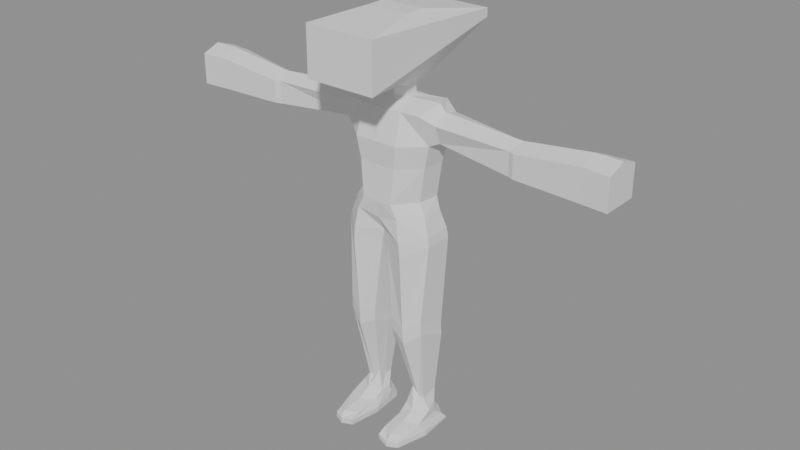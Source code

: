 # Source: hammerhead.blend  (saved by Blender 5.0.119; exported with 4.5.12 LTS)
import bpy
from mathutils import Matrix  # noqa: F401  (used for matrix-valued properties, if any)

bpy.ops.wm.read_factory_settings(use_empty=True)
scene = bpy.context.scene
scene.name = 'Cone Scene'

# ---- meshes
me_cube_005 = bpy.data.meshes.new('Cube.005')
me_cube_005.from_pydata([(-0.409, 0.4937, 3.482), (-0.4216, -0.5161, 3.515), (-0.4837, -0.7906, 0.2671), (-0.4428, -0.5124, 3.288), (-0.7198, 0.2821, 5.079), (-1.758e-07, 0.5394, 5.073), (-0.7198, -0.2007, 5.023), (1.654e-07, -0.5076, 5.023), (-0.6334, 0.3235, 5.576), (-1.479e-07, 0.4539, 5.459), (-0.6334, -0.3299, 5.486), (1.301e-07, -0.3993, 5.5), (-3.688, -0.3993, 5.0), (-3.688, -0.3993, 5.5), (-3.688, 0.2036, 5.5), (-3.688, 0.2036, 5.0), (-0.2432, 0.05287, 0.4112), (-0.6176, 0.1538, 0.4526), (-0.687, -0.05537, 0.4194), (-0.2108, -0.2754, 0.08325), (-0.2645, 0.2665, 0.07291), (-0.7326, 0.3368, 0.08476), (-0.7799, -0.2618, 0.07964), (-8.28e-08, 0.2541, 5.587), (6.546e-08, -0.2009, 5.627), (-8.28e-08, 0.2541, 5.756), (6.546e-08, -0.2009, 5.782), (-0.298, 0.4693, 5.926), (-1.529e-07, 0.4693, 5.925), (-0.298, -0.3993, 5.926), (1.301e-07, -0.3993, 5.926), (-0.5806, 1.293, 6.52), (-4.213e-07, 1.293, 6.52), (-0.5806, -1.223, 6.007), (3.985e-07, -1.223, 6.007), (-0.5806, 1.293, 6.657), (-4.213e-07, 1.293, 6.657), (-0.5806, -1.223, 6.794), (3.985e-07, -1.223, 6.794), (-0.3545, 0.09974, 6.867), (-3.25e-08, 0.09974, 6.867), (-0.3545, -0.2432, 6.867), (7.924e-08, -0.2432, 6.867), (-3.271, -0.3677, 5.0), (-3.271, 0.172, 5.0), (-3.271, -0.3677, 5.5), (-3.271, 0.172, 5.5), (-0.6298, -0.6743, 0.2474), (-0.2738, -0.654, 0.2574), (-0.6467, -0.7994, 0.08798), (-0.2861, -0.8187, 0.09985), (-0.5381, -0.1581, 4.083), (-0.6299, -0.1741, 4.648), (-0.5706, 0.1965, 4.084), (-0.6501, 0.2056, 4.648), (1.614e-07, -0.4953, 4.081), (1.531e-07, -0.4698, 4.644), (-1.17e-07, 0.3592, 4.644), (-1.505e-07, 0.462, 4.063), (-0.3599, 0.4176, 5.5), (-0.3593, 0.5482, 5.073), (-0.2423, 0.3732, 4.091), (-0.3454, 0.3447, 4.646), (-0.2282, 0.123, 5.618), (-0.09705, 0.2541, 5.593), (-0.09705, -0.2009, 5.627), (-0.2282, -0.06979, 5.627), (-0.09705, 0.2541, 5.76), (-0.2282, 0.123, 5.777), (-0.2282, -0.06979, 5.782), (-0.09705, -0.2009, 5.782), (-2.198, 0.1131, 5.36), (-2.114, 0.0911, 5.361), (-2.114, -0.2708, 5.361), (-2.198, -0.3085, 5.36), (-2.114, 0.09049, 5.002), (-2.198, 0.1131, 5.0), (-2.198, -0.3085, 5.0), (-2.114, -0.2708, 5.0), (-0.2519, -0.4953, 4.082), (-0.3089, -0.4698, 4.646), (-0.3279, -0.3634, 5.493), (-0.3599, -0.5076, 5.011), (-0.8785, -0.2687, 5.387), (-0.8785, 0.2079, 5.462), (-0.8583, 0.1886, 5.13), (-0.8583, -0.1305, 5.085), (-2.114, -0.06947, 5.471), (-0.7788, -0.02991, 5.637), (-3.688, -0.1037, 5.61), (-0.8785, -0.03835, 5.533), (-2.198, -0.07149, 5.47), (-3.271, -0.09376, 5.61), (-0.7393, -0.2201, 3.589), (-0.7585, -0.2232, 3.443), (-0.7585, 0.2419, 3.443), (-0.7365, 0.2287, 3.591), (1.071e-07, -0.3287, 3.552), (-0.05227, -0.3226, 3.287), (-0.05225, 0.3789, 3.134), (-1.823e-07, 0.5594, 3.45), (-0.4697, -0.2154, 0.4248), (-0.4637, 0.4783, 3.298), (-0.4985, 0.2462, 0.4566), (-0.6975, -0.2987, 1.944), (-0.6905, -0.3075, 2.163), (-0.6928, -0.3022, 2.054), (-0.1791, -0.3558, 1.905), (-0.169, -0.3656, 2.124), (-0.1765, -0.3614, 2.014), (-0.6905, 0.1983, 1.972), (-0.6975, 0.2051, 1.753), (-0.6928, 0.1947, 1.863), (-0.1791, 0.2605, 1.751), (-0.169, 0.2601, 1.97), (-0.1765, 0.2538, 1.861), (-0.4292, -0.4265, 1.971), (-0.437, -0.4164, 1.752), (-0.4336, -0.4206, 1.862), (-0.4566, 0.2259, 2.109), (-0.4638, 0.2299, 1.89), (-0.461, 0.2212, 1.999), (-0.476, 0.4345, 0.07656), (-0.4773, -0.8718, 0.07839), (-0.4755, -0.2608, 0.07628), (-0.4737, 0.2187, 0.6907), (-0.5912, 0.1918, 0.6882), (-0.3491, 0.2185, 0.5877), (-0.3493, -0.06157, 0.7395), (-0.4668, -0.06012, 0.5874), (-0.5675, -0.05866, 0.5887), (-0.2601, -0.1137, 0.4127), (-0.4867, 0.4225, 0.1752), (-0.2032, -0.295, 0.1786), (-0.6912, 0.2573, 0.176), (-0.2637, 0.2712, 0.1737), (-0.4814, -0.8681, 0.173), (-0.774, -0.2618, 0.1737), (-0.2787, -0.8241, 0.1955), (-0.6446, -0.7928, 0.179), (-0.2284, 0.08721, 0.318), (-0.5065, 0.3027, 0.304), (-0.6613, 0.1185, 0.2967), (-0.4657, -0.4486, 0.3201), (-0.2647, -0.2873, 0.2973), (-0.7026, -0.3446, 0.2934), (-0.6454, -0.1793, 3.886), (0.0, -0.4552, 3.798), (-0.3687, -0.4831, 3.861), (-0.6505, 0.1703, 3.891), (-1.629e-07, 0.5, 3.873), (-0.2951, 0.3921, 3.901), (-0.3639, 0.3468, 0.07449), (-0.3722, 0.2134, 0.4233), (-0.3561, 0.3436, 0.1743), (-0.3614, 0.2695, 0.3135), (-0.2377, -0.004446, 0.07808), (-2.618e-08, 0.08034, 3.345), (-0.05226, 0.02816, 3.134), (-0.1791, -0.04765, 1.751), (-0.1765, -0.05378, 1.861), (-0.169, -0.05278, 1.97), (-0.3492, 0.07845, 0.587), (-0.2335, -0.0119, 0.1762), (-0.2517, -0.03039, 0.412), (-0.2465, -0.1001, 0.3077), (-0.4875, -0.2362, 5.537), (0.409, 0.4937, 3.482), (0.4216, -0.5161, 3.515), (0.4837, -0.7906, 0.2671), (0.4428, -0.5124, 3.288), (0.7198, 0.2821, 5.079), (0.7198, -0.2007, 5.023), (0.6334, 0.3235, 5.576), (0.6334, -0.3299, 5.486), (3.688, -0.3993, 5.0), (3.688, -0.3993, 5.5), (3.688, 0.2036, 5.5), (3.688, 0.2036, 5.0), (0.2432, 0.05287, 0.4112), (0.6176, 0.1538, 0.4526), (0.687, -0.05537, 0.4194), (0.2108, -0.2754, 0.08325), (0.2645, 0.2665, 0.07291), (0.7326, 0.3368, 0.08476), (0.7799, -0.2618, 0.07964), (0.298, 0.4693, 5.926), (0.298, -0.3993, 5.926), (0.5806, 1.293, 6.52), (0.5806, -1.223, 6.007), (0.5806, 1.293, 6.657), (0.5806, -1.223, 6.794), (0.3545, 0.09974, 6.867), (0.3545, -0.2432, 6.867), (3.271, -0.3677, 5.0), (3.271, 0.172, 5.0), (3.271, -0.3677, 5.5), (3.271, 0.172, 5.5), (0.6298, -0.6743, 0.2474), (0.2738, -0.654, 0.2574), (0.6467, -0.7994, 0.08798), (0.2861, -0.8187, 0.09985), (0.5381, -0.1581, 4.083), (0.6299, -0.1741, 4.648), (0.5706, 0.1965, 4.084), (0.6501, 0.2056, 4.648), (0.3599, 0.4176, 5.5), (0.3593, 0.5482, 5.073), (0.2423, 0.3732, 4.091), (0.3454, 0.3447, 4.646), (0.2282, 0.123, 5.618), (0.09705, 0.2541, 5.593), (0.09705, -0.2009, 5.627), (0.2282, -0.06978, 5.627), (0.09705, 0.2541, 5.76), (0.2282, 0.123, 5.777), (0.2282, -0.06978, 5.782), (0.09705, -0.2009, 5.782), (2.198, 0.1131, 5.36), (2.114, 0.0911, 5.361), (2.114, -0.2708, 5.361), (2.198, -0.3085, 5.36), (2.114, 0.0905, 5.002), (2.198, 0.1131, 5.0), (2.198, -0.3085, 5.0), (2.114, -0.2708, 5.0), (0.2519, -0.4953, 4.082), (0.3089, -0.4698, 4.646), (0.3279, -0.3634, 5.493), (0.3599, -0.5076, 5.011), (0.8785, -0.2687, 5.387), (0.8785, 0.2079, 5.462), (0.8583, 0.1886, 5.13), (0.8583, -0.1305, 5.085), (2.114, -0.06947, 5.471), (0.7788, -0.02991, 5.637), (3.688, -0.1037, 5.61), (0.8785, -0.03835, 5.533), (2.198, -0.07149, 5.47), (3.271, -0.09376, 5.61), (0.7393, -0.2201, 3.589), (0.7585, -0.2232, 3.443), (0.7585, 0.2419, 3.443), (0.7365, 0.2287, 3.591), (0.05227, -0.3226, 3.287), (0.05225, 0.3789, 3.134), (0.4697, -0.2154, 0.4248), (0.4637, 0.4783, 3.298), (0.4985, 0.2462, 0.4566), (0.6975, -0.2987, 1.944), (0.6905, -0.3075, 2.163), (0.6928, -0.3022, 2.054), (0.1791, -0.3558, 1.905), (0.169, -0.3656, 2.124), (0.1765, -0.3614, 2.014), (0.6905, 0.1983, 1.972), (0.6975, 0.2051, 1.753), (0.6928, 0.1947, 1.863), (0.1791, 0.2605, 1.751), (0.169, 0.2601, 1.97), (0.1765, 0.2538, 1.861), (0.4292, -0.4265, 1.971), (0.437, -0.4164, 1.752), (0.4336, -0.4206, 1.862), (0.4566, 0.2259, 2.109), (0.4638, 0.2299, 1.89), (0.461, 0.2212, 1.999), (0.476, 0.4345, 0.07656), (0.4773, -0.8718, 0.07839), (0.4755, -0.2608, 0.07628), (0.4737, 0.2187, 0.6907), (0.5912, 0.1918, 0.6882), (0.3491, 0.2185, 0.5877), (0.3493, -0.06157, 0.7395), (0.4668, -0.06012, 0.5874), (0.5675, -0.05866, 0.5887), (0.2601, -0.1137, 0.4127), (0.4867, 0.4225, 0.1752), (0.2032, -0.295, 0.1786), (0.6912, 0.2573, 0.176), (0.2637, 0.2712, 0.1737), (0.4814, -0.8681, 0.173), (0.774, -0.2618, 0.1737), (0.2787, -0.8241, 0.1955), (0.6446, -0.7928, 0.179), (0.2284, 0.08721, 0.318), (0.5065, 0.3027, 0.304), (0.6613, 0.1185, 0.2967), (0.4657, -0.4486, 0.3201), (0.2647, -0.2873, 0.2973), (0.7026, -0.3446, 0.2934), (0.6454, -0.1793, 3.886), (0.3687, -0.4831, 3.861), (0.6505, 0.1703, 3.891), (0.2951, 0.3921, 3.901), (0.3639, 0.3468, 0.07449), (0.3722, 0.2134, 0.4233), (0.3561, 0.3436, 0.1743), (0.3614, 0.2695, 0.3135), (0.2377, -0.004446, 0.07808), (0.05226, 0.02816, 3.134), (0.1791, -0.04765, 1.751), (0.1765, -0.05378, 1.861), (0.169, -0.05278, 1.97), (0.3492, 0.07845, 0.587), (0.2335, -0.0119, 0.1762), (0.2517, -0.03039, 0.412), (0.2465, -0.1001, 0.3077), (0.4875, -0.2362, 5.537)], [], [(6, 82, 81, 10), (5, 60, 59, 9), (46, 44, 15, 14), (15, 12, 13, 89, 14), (138, 136, 123, 50), (148, 147, 55, 79), (1, 3, 98, 97), (45, 92, 89, 13), (145, 142, 134, 137), (19, 124, 122, 152, 20, 156), (165, 144, 133, 163), (145, 137, 139, 47), (142, 141, 132, 134), (44, 43, 12, 15), (43, 45, 13, 12), (33, 34, 38, 37), (27, 29, 33, 31), (29, 30, 34, 33), (28, 27, 31, 32), (36, 35, 39, 40), (32, 31, 35, 36), (31, 33, 37, 35), (41, 42, 40, 39), (35, 37, 41, 39), (37, 38, 42, 41), (48, 2, 136, 138), (22, 124, 123, 49), (139, 137, 22, 49), (19, 133, 138, 50), (54, 62, 61, 53), (52, 54, 53, 51), (56, 80, 79, 55), (0, 102, 95, 96), (52, 80, 82, 6), (54, 52, 6, 4), (57, 62, 60, 5), (59, 60, 4, 8), (61, 62, 57, 58), (60, 62, 54, 4), (67, 68, 27), (69, 70, 29), (69, 66, 65, 70), (63, 68, 67, 64), (63, 66, 69, 68), (23, 64, 67, 25), (65, 24, 26, 70), (25, 67, 27, 28), (27, 68, 69, 29), (29, 70, 26, 30), (76, 71, 72, 75), (74, 77, 78, 73), (73, 87, 91, 74), (77, 76, 75, 78), (83, 90, 87, 73), (74, 91, 92, 45), (84, 85, 75, 72), (71, 76, 44, 46), (77, 74, 45, 43), (86, 83, 73, 78), (85, 86, 78, 75), (76, 77, 43, 44), (65, 81, 11, 24), (82, 80, 56, 7), (79, 80, 52, 51), (81, 82, 7, 11), (4, 6, 86, 85), (6, 10, 83, 86), (8, 4, 85, 84), (10, 88, 90, 83), (59, 8, 63, 64), (87, 90, 84, 72), (92, 91, 71, 46), (90, 88, 8, 84), (89, 92, 46, 14), (91, 87, 72, 71), (8, 88, 66, 63), (9, 59, 64, 23), (157, 158, 99, 100), (99, 102, 0, 100), (94, 3, 1, 93), (95, 94, 93, 96), (146, 51, 53, 149), (93, 146, 149, 96), (148, 146, 93, 1), (151, 149, 53, 61), (117, 107, 109, 118), (118, 109, 108, 116), (111, 104, 106, 112), (112, 106, 105, 110), (120, 111, 112, 121), (121, 112, 110, 119), (159, 113, 115, 160), (160, 115, 114, 161), (113, 120, 121, 115), (115, 121, 119, 114), (104, 117, 118, 106), (106, 118, 116, 105), (94, 95, 110, 105), (163, 133, 19, 156), (129, 117, 104, 130), (116, 3, 94, 105), (98, 3, 116, 108), (103, 125, 127, 153), (161, 158, 98, 108), (111, 120, 125, 126), (159, 107, 128, 162), (95, 102, 119, 110), (125, 120, 113, 127), (119, 102, 99, 114), (122, 124, 22, 21), (122, 132, 154, 152), (123, 124, 19, 50), (123, 136, 139, 49), (107, 117, 129, 128), (126, 125, 103, 17), (162, 128, 131, 164), (2, 143, 145, 47), (104, 111, 126, 130), (130, 126, 17, 18), (143, 2, 48, 144), (101, 129, 130, 18), (128, 129, 101, 131), (140, 155, 153, 16), (134, 132, 122, 21), (137, 134, 21, 22), (135, 154, 155, 140), (139, 136, 2, 47), (138, 133, 144, 48), (17, 103, 141, 142), (101, 143, 144, 131), (164, 131, 144, 165), (18, 17, 142, 145), (143, 101, 18, 145), (151, 150, 100, 0), (97, 147, 148, 1), (167, 294, 293, 243), (79, 51, 146, 148), (61, 58, 150, 151), (155, 154, 132, 141), (152, 154, 135, 20), (153, 155, 141, 103), (153, 127, 16), (16, 164, 165, 140), (127, 162, 164, 16), (113, 159, 162, 127), (114, 99, 158, 161), (135, 163, 156, 20), (109, 160, 161, 108), (107, 159, 160, 109), (97, 98, 158, 157), (140, 165, 163, 135), (88, 166, 81, 65, 66), (166, 88, 10, 81), (172, 174, 228, 229), (5, 9, 206, 207), (197, 177, 178, 195), (178, 177, 236, 176, 175), (283, 201, 268, 281), (292, 226, 55, 147), (168, 97, 244, 170), (196, 176, 236, 239), (290, 282, 279, 287), (182, 299, 183, 295, 267, 269), (307, 305, 278, 289), (290, 198, 284, 282), (287, 279, 277, 286), (195, 178, 175, 194), (194, 175, 176, 196), (189, 191, 38, 34), (186, 188, 189, 187), (187, 189, 34, 30), (28, 32, 188, 186), (36, 40, 192, 190), (32, 36, 190, 188), (188, 190, 191, 189), (193, 192, 40, 42), (190, 192, 193, 191), (191, 193, 42, 38), (199, 283, 281, 169), (185, 200, 268, 269), (284, 200, 185, 282), (182, 201, 283, 278), (205, 204, 208, 209), (203, 202, 204, 205), (56, 55, 226, 227), (167, 243, 242, 247), (203, 172, 229, 227), (205, 171, 172, 203), (57, 5, 207, 209), (206, 173, 171, 207), (208, 58, 57, 209), (207, 171, 205, 209), (214, 186, 215), (216, 187, 217), (216, 217, 212, 213), (210, 211, 214, 215), (210, 215, 216, 213), (23, 25, 214, 211), (212, 217, 26, 24), (25, 28, 186, 214), (186, 187, 216, 215), (187, 30, 26, 217), (223, 222, 219, 218), (221, 220, 225, 224), (220, 221, 238, 234), (224, 225, 222, 223), (230, 220, 234, 237), (221, 196, 239, 238), (231, 219, 222, 232), (218, 197, 195, 223), (224, 194, 196, 221), (233, 225, 220, 230), (232, 222, 225, 233), (223, 195, 194, 224), (212, 24, 11, 228), (229, 7, 56, 227), (226, 202, 203, 227), (228, 11, 7, 229), (171, 232, 233, 172), (172, 233, 230, 174), (173, 231, 232, 171), (174, 230, 237, 235), (206, 211, 210, 173), (234, 219, 231, 237), (239, 197, 218, 238), (237, 231, 173, 235), (236, 177, 197, 239), (238, 218, 219, 234), (173, 210, 213, 235), (9, 23, 211, 206), (157, 100, 245, 300), (245, 100, 167, 247), (241, 240, 168, 170), (242, 243, 240, 241), (291, 293, 204, 202), (243, 293, 291, 240), (292, 168, 240, 291), (294, 208, 204, 293), (262, 263, 254, 252), (263, 261, 253, 254), (256, 257, 251, 249), (257, 255, 250, 251), (265, 266, 257, 256), (266, 264, 255, 257), (301, 302, 260, 258), (302, 303, 259, 260), (258, 260, 266, 265), (260, 259, 264, 266), (249, 251, 263, 262), (251, 250, 261, 263), (241, 250, 255, 242), (305, 299, 182, 278), (274, 275, 249, 262), (261, 250, 241, 170), (244, 253, 261, 170), (248, 296, 272, 270), (303, 253, 244, 300), (256, 271, 270, 265), (301, 304, 273, 252), (242, 255, 264, 247), (270, 272, 258, 265), (264, 259, 245, 247), (267, 184, 185, 269), (267, 295, 297, 277), (268, 201, 182, 269), (268, 200, 284, 281), (252, 273, 274, 262), (271, 180, 248, 270), (304, 306, 276, 273), (169, 198, 290, 288), (249, 275, 271, 256), (275, 181, 180, 271), (288, 289, 199, 169), (246, 181, 275, 274), (273, 276, 246, 274), (285, 179, 296, 298), (279, 184, 267, 277), (282, 185, 184, 279), (280, 285, 298, 297), (284, 198, 169, 281), (283, 199, 289, 278), (180, 287, 286, 248), (246, 276, 289, 288), (306, 307, 289, 276), (181, 290, 287, 180), (288, 290, 181, 246), (294, 167, 100, 150), (168, 292, 147, 97), (226, 292, 291, 202), (208, 294, 150, 58), (298, 286, 277, 297), (295, 183, 280, 297), (296, 248, 286, 298), (296, 179, 272), (179, 285, 307, 306), (272, 179, 306, 304), (258, 272, 304, 301), (259, 303, 300, 245), (280, 183, 299, 305), (254, 253, 303, 302), (252, 254, 302, 301), (97, 157, 300, 244), (285, 280, 305, 307), (235, 213, 212, 228, 308), (308, 228, 174, 235), (96, 149, 151, 0)])
_k = {(33, 34): 0.54983, (37, 38): 1.0, (33, 37): 1.0, (34, 189): 0.54983, (38, 191): 1.0, (189, 191): 1.0}
me_cube_005.attributes.new('crease_edge', 'FLOAT', 'EDGE').data.foreach_set('value', [_k.get((min(e.vertices), max(e.vertices)), 0.0) for e in me_cube_005.edges])
_uv = me_cube_005.uv_layers.new(name='UVMap')
_uv.uv.foreach_set('vector', [0.6248, 0.5212, 0.625, 0.375, 0.625, 0.3794, 0.625, 0.5, 0.625, 1.0, 0.625, 0.875, 0.625, 0.875, 0.625, 1.0, 0.625, 0.75, 0.625, 0.75, 0.625, 0.75, 0.625, 0.75, 0.875, 0.75, 0.875, 0.5, 0.875, 0.5, 0.875, 0.6226, 0.875, 0.75, 0.375, 0.0, 0.5021, 0.0, 0.5, 0.0, 0.375, 0.0, 0.5274, 0.3774, 0.5402, 0.25, 0.5958, 0.25, 0.5816, 0.375, 0.5138, 0.0004789, 0.5001, 0.0, 0.375, 0.0, 0.3907, -0.009727, 0.125, 0.5, 0.125, 0.6269, 0.125, 0.6226, 0.125, 0.5, 0.625, 0.0, 0.625, 0.25, 0.625, 0.25, 0.625, 0.0, 0.375, 0.0, 0.5, 0.0, 0.5, 0.25, 0.4339, 0.25, 0.375, 0.25, 0.375, 0.125, 0.375, 0.125, 0.375, 0.0, 0.375, 0.0, 0.375, 0.125, 0.625, 0.0, 0.625, 0.0, 0.625, 0.0, 0.625, 0.0, 0.625, 0.25, 0.5033, 0.25, 0.5013, 0.25, 0.625, 0.25, 0.875, 0.75, 0.875, 0.5, 0.875, 0.5, 0.875, 0.75, 0.625, 0.5, 0.625, 0.5, 0.625, 0.5, 0.625, 0.5, 0.625, 0.5, 0.625, 0.25, 0.625, 0.25, 0.625, 0.5, 0.125, 0.75, 0.125, 0.5, 0.125, 0.5, 0.125, 0.75, 0.625, 0.5, 0.625, 0.25, 0.625, 0.25, 0.625, 0.5, 0.625, 1.0, 0.625, 0.75, 0.625, 0.75, 0.625, 1.0, 0.625, 1.0, 0.625, 0.75, 0.625, 0.75, 0.625, 1.0, 0.625, 1.0, 0.625, 0.75, 0.625, 0.75, 0.625, 1.0, 0.125, 0.75, 0.125, 0.5, 0.125, 0.5, 0.125, 0.75, 0.125, 0.5, 0.375, 0.5, 0.375, 0.75, 0.125, 0.75, 0.125, 0.75, 0.125, 0.5, 0.125, 0.5, 0.125, 0.75, 0.625, 0.5, 0.625, 0.25, 0.625, 0.25, 0.625, 0.5, 0.375, 0.0, 0.503, 0.0, 0.5021, 0.0, 0.375, 0.0, 0.625, 0.0, 0.5, 0.0, 0.5, 0.0, 0.625, 0.0, 0.625, 0.0, 0.625, 0.0, 0.625, 0.0, 0.625, 0.0, 0.375, 0.0, 0.375, 0.0, 0.375, 0.0, 0.375, 0.0, 0.625, 0.75, 0.625, 0.8672, 0.5798, 0.8608, 0.5674, 0.75, 0.875, 0.5931, 0.875, 0.75, 0.8174, 0.75, 0.8174, 0.5216, 0.625, 0.25, 0.625, 0.375, 0.5816, 0.375, 0.5958, 0.25, 0.5197, 0.2463, 0.5084, 0.25, 0.625, 0.25, 0.625, 0.2441, 0.6224, 0.5371, 0.625, 0.375, 0.625, 0.375, 0.6248, 0.5212, 0.875, 0.75, 0.875, 0.5931, 0.875, 0.5729, 0.875, 0.75, 0.625, 1.0, 0.625, 0.8672, 0.625, 0.875, 0.625, 1.0, 0.625, 0.875, 0.625, 0.875, 0.625, 0.75, 0.625, 0.75, 0.5798, 0.8608, 0.625, 0.8672, 0.625, 1.0, 0.5958, 1.0, 0.625, 0.875, 0.625, 0.8672, 0.625, 0.75, 0.625, 0.75, 0.125, 0.75, 0.125, 0.678, 0.125, 0.75, 0.125, 0.572, 0.125, 0.5, 0.125, 0.5, 0.125, 0.572, 0.125, 0.572, 0.125, 0.5, 0.125, 0.5, 0.125, 0.678, 0.125, 0.678, 0.125, 0.75, 0.125, 0.75, 0.125, 0.678, 0.125, 0.572, 0.125, 0.572, 0.125, 0.678, 0.625, 1.0, 0.625, 0.8937, 0.625, 0.8937, 0.625, 1.0, 0.625, 0.3563, 0.625, 0.25, 0.625, 0.25, 0.625, 0.3563, 0.625, 1.0, 0.625, 0.8937, 0.625, 0.75, 0.625, 1.0, 0.125, 0.75, 0.125, 0.678, 0.125, 0.572, 0.125, 0.5, 0.625, 0.5, 0.625, 0.3563, 0.625, 0.25, 0.625, 0.25, 0.625, 0.75, 0.625, 0.75, 0.625, 0.75, 0.625, 0.75, 0.625, 0.5, 0.625, 0.5, 0.625, 0.5, 0.625, 0.5, 0.125, 0.5, 0.125, 0.6391, 0.125, 0.6405, 0.125, 0.5, 0.875, 0.5, 0.875, 0.75, 0.875, 0.75, 0.875, 0.5, 0.125, 0.5, 0.125, 0.6208, 0.125, 0.6391, 0.125, 0.5, 0.125, 0.5, 0.125, 0.6405, 0.125, 0.6269, 0.125, 0.5, 0.625, 0.75, 0.625, 0.75, 0.625, 0.75, 0.625, 0.75, 0.625, 0.75, 0.625, 0.75, 0.625, 0.75, 0.625, 0.75, 0.625, 0.5, 0.625, 0.5, 0.625, 0.5, 0.625, 0.5, 0.625, 0.4997, 0.625, 0.5, 0.625, 0.5, 0.625, 0.5, 0.875, 0.75, 0.875, 0.592, 0.875, 0.5, 0.875, 0.75, 0.875, 0.75, 0.875, 0.5, 0.875, 0.5, 0.875, 0.75, 0.625, 0.3563, 0.625, 0.3794, 0.625, 0.25, 0.625, 0.25, 0.625, 0.375, 0.625, 0.375, 0.625, 0.25, 0.625, 0.25, 0.5816, 0.375, 0.625, 0.375, 0.6224, 0.5371, 0.5668, 0.5086, 0.625, 0.3794, 0.625, 0.375, 0.625, 0.25, 0.625, 0.25, 0.875, 0.75, 0.875, 0.5729, 0.875, 0.592, 0.875, 0.75, 0.6248, 0.5212, 0.625, 0.5, 0.625, 0.5, 0.625, 0.4997, 0.625, 0.75, 0.625, 0.75, 0.625, 0.75, 0.625, 0.75, 0.125, 0.5, 0.125, 0.6148, 0.125, 0.6208, 0.125, 0.5, 0.625, 0.875, 0.125, 0.75, 0.125, 0.678, 0.125, 0.75, 0.125, 0.6391, 0.125, 0.6208, 0.125, 0.75, 0.125, 0.75, 0.125, 0.6269, 0.125, 0.6405, 0.125, 0.75, 0.125, 0.75, 0.125, 0.6208, 0.125, 0.6148, 0.125, 0.75, 0.125, 0.75, 0.125, 0.6226, 0.125, 0.6269, 0.125, 0.75, 0.125, 0.75, 0.125, 0.6405, 0.125, 0.6391, 0.125, 0.75, 0.125, 0.75, 0.125, 0.75, 0.125, 0.6148, 0.125, 0.572, 0.125, 0.678, 0.625, 0.5, 0.625, 0.875, 0.625, 0.8937, 0.625, 0.5, 0.3857, 0.1197, 0.375, 0.125, 0.375, 0.25, 0.3806, 0.2491, 0.375, 0.25, 0.5084, 0.25, 0.5197, 0.2463, 0.3806, 0.2491, 0.625, 0.0, 0.5001, 0.0, 0.5138, 0.0004789, 0.625, 0.001419, 0.625, 0.25, 0.625, 0.0, 0.625, 0.001419, 0.625, 0.2441, 0.7599, 0.5085, 0.8174, 0.5216, 0.8174, 0.75, 0.7601, 0.75, 0.6557, 0.5, 0.7599, 0.5085, 0.7601, 0.75, 0.6563, 0.75, 0.5274, 0.3774, 0.5097, 0.5034, 0.4057, 0.5, 0.4265, 0.3825, 0.5186, 0.8593, 0.5101, 0.75, 0.5674, 0.75, 0.5798, 0.8608, 0.4994, 0.0, 0.375, 0.0, 0.375, 0.0, 0.4992, 0.0, 0.4992, 0.0, 0.375, 0.0, 0.375, 0.0, 0.4994, 0.0, 0.625, 0.25, 0.625, 0.0, 0.625, 0.0, 0.625, 0.25, 0.625, 0.25, 0.625, 0.0, 0.625, 0.0, 0.625, 0.25, 0.5124, 0.25, 0.625, 0.25, 0.625, 0.25, 0.5125, 0.25, 0.5125, 0.25, 0.625, 0.25, 0.625, 0.25, 0.5127, 0.25, 0.375, 0.125, 0.375, 0.25, 0.375, 0.25, 0.375, 0.125, 0.375, 0.125, 0.375, 0.25, 0.375, 0.25, 0.375, 0.125, 0.375, 0.25, 0.5124, 0.25, 0.5125, 0.25, 0.375, 0.25, 0.375, 0.25, 0.5125, 0.25, 0.5127, 0.25, 0.375, 0.25, 0.625, 0.0, 0.4994, 0.0, 0.4992, 0.0, 0.625, 0.0, 0.625, 0.0, 0.4992, 0.0, 0.4994, 0.0, 0.625, 0.0, 0.625, 0.0, 0.625, 0.25, 0.625, 0.25, 0.625, 0.0, 0.375, 0.125, 0.375, 0.0, 0.375, 0.0, 0.375, 0.125, 0.4991, 0.0, 0.4994, 0.0, 0.625, 0.0, 0.625, 0.0, 0.4994, 0.0, 0.5001, 0.0, 0.625, 0.0, 0.625, 0.0, 0.375, 0.0, 0.5001, 0.0, 0.4994, 0.0, 0.375, 0.0, 0.5048, 0.25, 0.5065, 0.25, 0.375, 0.25, 0.4507, 0.25, 0.375, 0.125, 0.375, 0.125, 0.375, 0.0, 0.375, 0.0, 0.625, 0.25, 0.5124, 0.25, 0.5065, 0.25, 0.625, 0.25, 0.375, 0.125, 0.375, 0.0, 0.375, 0.0, 0.375, 0.125, 0.625, 0.25, 0.5084, 0.25, 0.5127, 0.25, 0.625, 0.25, 0.5065, 0.25, 0.5124, 0.25, 0.375, 0.25, 0.375, 0.25, 0.5127, 0.25, 0.5084, 0.25, 0.375, 0.25, 0.375, 0.25, 0.5, 0.25, 0.5, 0.0, 0.625, 0.0, 0.625, 0.25, 0.5, 0.25, 0.5013, 0.25, 0.4291, 0.25, 0.4339, 0.25, 0.5, 0.0, 0.5, 0.0, 0.375, 0.0, 0.375, 0.0, 0.5, 0.0, 0.5021, 0.0, 0.625, 0.0, 0.625, 0.0, 0.375, 0.0, 0.4994, 0.0, 0.4991, 0.0, 0.375, 0.0, 0.625, 0.25, 0.5065, 0.25, 0.5048, 0.25, 0.625, 0.25, 0.375, 0.125, 0.375, 0.0, 0.375, 0.05276, 0.375, 0.1514, 0.503, 0.0, 0.5018, 0.0, 0.625, 0.0, 0.625, 0.0, 0.625, 0.0, 0.625, 0.25, 0.625, 0.25, 0.625, 0.0, 0.625, 0.0, 0.625, 0.25, 0.625, 0.25, 0.625, 0.07571, 0.5018, 0.0, 0.503, 0.0, 0.375, 0.0, 0.375, 0.0, 0.4991, 0.0, 0.4991, 0.0, 0.625, 0.0, 0.625, 0.07571, 0.375, 0.0, 0.4991, 0.0, 0.4991, 0.0, 0.375, 0.05276, 0.375, 0.25, 0.4434, 0.25, 0.4507, 0.25, 0.375, 0.25, 0.625, 0.25, 0.5013, 0.25, 0.5, 0.25, 0.625, 0.25, 0.625, 0.0, 0.625, 0.25, 0.625, 0.25, 0.625, 0.0, 0.375, 0.25, 0.4291, 0.25, 0.4434, 0.25, 0.375, 0.25, 0.625, 0.0, 0.5021, 0.0, 0.503, 0.0, 0.625, 0.0, 0.375, 0.0, 0.375, 0.0, 0.375, 0.0, 0.375, 0.0, 0.625, 0.25, 0.5048, 0.25, 0.5033, 0.25, 0.625, 0.25, 0.4991, 0.0, 0.5018, 0.0, 0.375, 0.0, 0.375, 0.05276, 0.375, 0.1514, 0.375, 0.05276, 0.375, 0.0, 0.375, 0.125, 0.625, 0.07571, 0.625, 0.25, 0.625, 0.25, 0.625, 0.0, 0.5018, 0.0, 0.4991, 0.0, 0.625, 0.07571, 0.625, 0.0, 0.5186, 0.8593, 0.5296, 1.0, 0.4, 1.0, 0.4036, 0.8578, 0.4327, 0.25, 0.5402, 0.25, 0.5274, 0.3774, 0.4265, 0.3825, 0.4036, 0.8578, 0.5186, 0.8593, 0.5101, 0.75, 0.4063, 0.75, 0.5816, 0.375, 0.5668, 0.5086, 0.5097, 0.5034, 0.5274, 0.3774, 0.5798, 0.8608, 0.5958, 1.0, 0.5296, 1.0, 0.5186, 0.8593, 0.4434, 0.25, 0.4291, 0.25, 0.5013, 0.25, 0.5033, 0.25, 0.4339, 0.25, 0.4291, 0.25, 0.375, 0.25, 0.375, 0.25, 0.4507, 0.25, 0.4434, 0.25, 0.5033, 0.25, 0.5048, 0.25, 0.4507, 0.25, 0.375, 0.25, 0.375, 0.25, 0.375, 0.25, 0.375, 0.1514, 0.375, 0.125, 0.375, 0.25, 0.375, 0.25, 0.375, 0.125, 0.375, 0.1514, 0.375, 0.25, 0.375, 0.25, 0.375, 0.125, 0.375, 0.125, 0.375, 0.25, 0.375, 0.25, 0.375, 0.25, 0.375, 0.125, 0.375, 0.125, 0.375, 0.25, 0.375, 0.125, 0.375, 0.125, 0.375, 0.25, 0.375, 0.0, 0.375, 0.125, 0.375, 0.125, 0.375, 0.0, 0.375, 0.0, 0.375, 0.125, 0.375, 0.125, 0.375, 0.0, 0.3907, -0.009727, 0.375, 0.0, 0.375, 0.125, 0.3857, 0.1197, 0.375, 0.25, 0.375, 0.125, 0.375, 0.125, 0.375, 0.25, 0.125, 0.6148, 0.125, 0.5259, 0.625, 0.3794, 0.125, 0.5, 0.125, 0.572, 0.125, 0.5259, 0.125, 0.6148, 0.125, 0.5, 0.625, 0.3794, 0.6248, 0.5212, 0.625, 0.5, 0.625, 0.3794, 0.625, 0.375, 0.625, 1.0, 0.625, 1.0, 0.625, 0.875, 0.625, 0.875, 0.625, 0.75, 0.625, 0.75, 0.625, 0.75, 0.625, 0.75, 0.875, 0.75, 0.875, 0.75, 0.875, 0.6226, 0.875, 0.5, 0.875, 0.5, 0.375, 0.0, 0.375, 0.0, 0.5, 0.0, 0.5021, 0.0, 0.5274, 0.3774, 0.5816, 0.375, 0.5958, 0.25, 0.5402, 0.25, 0.5138, 0.0004789, 0.3907, -0.009727, 0.375, 0.0, 0.5001, 0.0, 0.125, 0.5, 0.125, 0.5, 0.125, 0.6226, 0.125, 0.6269, 0.625, 0.0, 0.625, 0.0, 0.625, 0.25, 0.625, 0.25, 0.375, 0.0, 0.375, 0.125, 0.375, 0.25, 0.4339, 0.25, 0.5, 0.25, 0.5, 0.0, 0.375, 0.125, 0.375, 0.125, 0.375, 0.0, 0.375, 0.0, 0.625, 0.0, 0.625, 0.0, 0.625, 0.0, 0.625, 0.0, 0.625, 0.25, 0.625, 0.25, 0.5013, 0.25, 0.5033, 0.25, 0.875, 0.75, 0.875, 0.75, 0.875, 0.5, 0.875, 0.5, 0.625, 0.5, 0.625, 0.5, 0.625, 0.5, 0.625, 0.5, 0.625, 0.5, 0.625, 0.5, 0.625, 0.25, 0.625, 0.25, 0.125, 0.75, 0.125, 0.75, 0.125, 0.5, 0.125, 0.5, 0.625, 0.5, 0.625, 0.5, 0.625, 0.25, 0.625, 0.25, 0.625, 1.0, 0.625, 1.0, 0.625, 0.75, 0.625, 0.75, 0.625, 1.0, 0.625, 1.0, 0.625, 0.75, 0.625, 0.75, 0.625, 1.0, 0.625, 1.0, 0.625, 0.75, 0.625, 0.75, 0.125, 0.75, 0.125, 0.75, 0.125, 0.5, 0.125, 0.5, 0.125, 0.5, 0.125, 0.75, 0.375, 0.75, 0.375, 0.5, 0.125, 0.75, 0.125, 0.75, 0.125, 0.5, 0.125, 0.5, 0.625, 0.5, 0.625, 0.5, 0.625, 0.25, 0.625, 0.25, 0.375, 0.0, 0.375, 0.0, 0.5021, 0.0, 0.503, 0.0, 0.625, 0.0, 0.625, 0.0, 0.5, 0.0, 0.5, 0.0, 0.625, 0.0, 0.625, 0.0, 0.625, 0.0, 0.625, 0.0, 0.375, 0.0, 0.375, 0.0, 0.375, 0.0, 0.375, 0.0, 0.625, 0.75, 0.5674, 0.75, 0.5798, 0.8608, 0.625, 0.8672, 0.875, 0.5931, 0.8174, 0.5216, 0.8174, 0.75, 0.875, 0.75, 0.625, 0.25, 0.5958, 0.25, 0.5816, 0.375, 0.625, 0.375, 0.5197, 0.2463, 0.625, 0.2441, 0.625, 0.25, 0.5084, 0.25, 0.6224, 0.5371, 0.6248, 0.5212, 0.625, 0.375, 0.625, 0.375, 0.875, 0.75, 0.875, 0.75, 0.875, 0.5729, 0.875, 0.5931, 0.625, 1.0, 0.625, 1.0, 0.625, 0.875, 0.625, 0.8672, 0.625, 0.875, 0.625, 0.75, 0.625, 0.75, 0.625, 0.875, 0.5798, 0.8608, 0.5958, 1.0, 0.625, 1.0, 0.625, 0.8672, 0.625, 0.875, 0.625, 0.75, 0.625, 0.75, 0.625, 0.8672, 0.125, 0.75, 0.125, 0.75, 0.125, 0.678, 0.125, 0.572, 0.125, 0.5, 0.125, 0.5, 0.125, 0.572, 0.125, 0.5, 0.125, 0.5, 0.125, 0.572, 0.125, 0.678, 0.125, 0.75, 0.125, 0.75, 0.125, 0.678, 0.125, 0.678, 0.125, 0.678, 0.125, 0.572, 0.125, 0.572, 0.625, 1.0, 0.625, 1.0, 0.625, 0.8937, 0.625, 0.8937, 0.625, 0.3563, 0.625, 0.3563, 0.625, 0.25, 0.625, 0.25, 0.625, 1.0, 0.625, 1.0, 0.625, 0.75, 0.625, 0.8937, 0.125, 0.75, 0.125, 0.5, 0.125, 0.572, 0.125, 0.678, 0.625, 0.5, 0.625, 0.25, 0.625, 0.25, 0.625, 0.3563, 0.625, 0.75, 0.625, 0.75, 0.625, 0.75, 0.625, 0.75, 0.625, 0.5, 0.625, 0.5, 0.625, 0.5, 0.625, 0.5, 0.125, 0.5, 0.125, 0.5, 0.125, 0.6405, 0.125, 0.6391, 0.875, 0.5, 0.875, 0.5, 0.875, 0.75, 0.875, 0.75, 0.125, 0.5, 0.125, 0.5, 0.125, 0.6391, 0.125, 0.6208, 0.125, 0.5, 0.125, 0.5, 0.125, 0.6269, 0.125, 0.6405, 0.625, 0.75, 0.625, 0.75, 0.625, 0.75, 0.625, 0.75, 0.625, 0.75, 0.625, 0.75, 0.625, 0.75, 0.625, 0.75, 0.625, 0.5, 0.625, 0.5, 0.625, 0.5, 0.625, 0.5, 0.625, 0.4997, 0.625, 0.5, 0.625, 0.5, 0.625, 0.5, 0.875, 0.75, 0.875, 0.75, 0.875, 0.5, 0.875, 0.592, 0.875, 0.75, 0.875, 0.75, 0.875, 0.5, 0.875, 0.5, 0.625, 0.3563, 0.625, 0.25, 0.625, 0.25, 0.625, 0.3794, 0.625, 0.375, 0.625, 0.25, 0.625, 0.25, 0.625, 0.375, 0.5816, 0.375, 0.5668, 0.5086, 0.6224, 0.5371, 0.625, 0.375, 0.625, 0.3794, 0.625, 0.25, 0.625, 0.25, 0.625, 0.375, 0.875, 0.75, 0.875, 0.75, 0.875, 0.592, 0.875, 0.5729, 0.6248, 0.5212, 0.625, 0.4997, 0.625, 0.5, 0.625, 0.5, 0.625, 0.75, 0.625, 0.75, 0.625, 0.75, 0.625, 0.75, 0.125, 0.5, 0.125, 0.5, 0.125, 0.6208, 0.125, 0.6148, 0.625, 0.875, 0.125, 0.75, 0.125, 0.678, 0.125, 0.75, 0.125, 0.6391, 0.125, 0.75, 0.125, 0.75, 0.125, 0.6208, 0.125, 0.6269, 0.125, 0.75, 0.125, 0.75, 0.125, 0.6405, 0.125, 0.6208, 0.125, 0.75, 0.125, 0.75, 0.125, 0.6148, 0.125, 0.6226, 0.125, 0.75, 0.125, 0.75, 0.125, 0.6269, 0.125, 0.6405, 0.125, 0.75, 0.125, 0.75, 0.125, 0.6391, 0.125, 0.75, 0.125, 0.678, 0.125, 0.572, 0.125, 0.6148, 0.625, 0.5, 0.625, 0.5, 0.625, 0.8937, 0.625, 0.875, 0.3857, 0.1197, 0.3806, 0.2491, 0.375, 0.25, 0.375, 0.125, 0.375, 0.25, 0.3806, 0.2491, 0.5197, 0.2463, 0.5084, 0.25, 0.625, 0.0, 0.625, 0.001419, 0.5138, 0.0004789, 0.5001, 0.0, 0.625, 0.25, 0.625, 0.2441, 0.625, 0.001419, 0.625, 0.0, 0.7599, 0.5085, 0.7601, 0.75, 0.8174, 0.75, 0.8174, 0.5216, 0.6563, 0.75, 0.7601, 0.75, 0.7599, 0.5085, 0.6557, 0.5, 0.5274, 0.3774, 0.4265, 0.3825, 0.4057, 0.5, 0.5097, 0.5034, 0.5186, 0.8593, 0.5798, 0.8608, 0.5674, 0.75, 0.5101, 0.75, 0.4994, 0.0, 0.4992, 0.0, 0.375, 0.0, 0.375, 0.0, 0.4992, 0.0, 0.4994, 0.0, 0.375, 0.0, 0.375, 0.0, 0.625, 0.25, 0.625, 0.25, 0.625, 0.0, 0.625, 0.0, 0.625, 0.25, 0.625, 0.25, 0.625, 0.0, 0.625, 0.0, 0.5124, 0.25, 0.5125, 0.25, 0.625, 0.25, 0.625, 0.25, 0.5125, 0.25, 0.5127, 0.25, 0.625, 0.25, 0.625, 0.25, 0.375, 0.125, 0.375, 0.125, 0.375, 0.25, 0.375, 0.25, 0.375, 0.125, 0.375, 0.125, 0.375, 0.25, 0.375, 0.25, 0.375, 0.25, 0.375, 0.25, 0.5125, 0.25, 0.5124, 0.25, 0.375, 0.25, 0.375, 0.25, 0.5127, 0.25, 0.5125, 0.25, 0.625, 0.0, 0.625, 0.0, 0.4992, 0.0, 0.4994, 0.0, 0.625, 0.0, 0.625, 0.0, 0.4994, 0.0, 0.4992, 0.0, 0.625, 0.0, 0.625, 0.0, 0.625, 0.25, 0.625, 0.25, 0.375, 0.125, 0.375, 0.125, 0.375, 0.0, 0.375, 0.0, 0.4991, 0.0, 0.625, 0.0, 0.625, 0.0, 0.4994, 0.0, 0.4994, 0.0, 0.625, 0.0, 0.625, 0.0, 0.5001, 0.0, 0.375, 0.0, 0.375, 0.0, 0.4994, 0.0, 0.5001, 0.0, 0.5048, 0.25, 0.4507, 0.25, 0.375, 0.25, 0.5065, 0.25, 0.375, 0.125, 0.375, 0.0, 0.375, 0.0, 0.375, 0.125, 0.625, 0.25, 0.625, 0.25, 0.5065, 0.25, 0.5124, 0.25, 0.375, 0.125, 0.375, 0.125, 0.375, 0.0, 0.375, 0.0, 0.625, 0.25, 0.625, 0.25, 0.5127, 0.25, 0.5084, 0.25, 0.5065, 0.25, 0.375, 0.25, 0.375, 0.25, 0.5124, 0.25, 0.5127, 0.25, 0.375, 0.25, 0.375, 0.25, 0.5084, 0.25, 0.5, 0.25, 0.625, 0.25, 0.625, 0.0, 0.5, 0.0, 0.5, 0.25, 0.4339, 0.25, 0.4291, 0.25, 0.5013, 0.25, 0.5, 0.0, 0.375, 0.0, 0.375, 0.0, 0.5, 0.0, 0.5, 0.0, 0.625, 0.0, 0.625, 0.0, 0.5021, 0.0, 0.375, 0.0, 0.375, 0.0, 0.4991, 0.0, 0.4994, 0.0, 0.625, 0.25, 0.625, 0.25, 0.5048, 0.25, 0.5065, 0.25, 0.375, 0.125, 0.375, 0.1514, 0.375, 0.05276, 0.375, 0.0, 0.503, 0.0, 0.625, 0.0, 0.625, 0.0, 0.5018, 0.0, 0.625, 0.0, 0.625, 0.0, 0.625, 0.25, 0.625, 0.25, 0.625, 0.0, 0.625, 0.07571, 0.625, 0.25, 0.625, 0.25, 0.5018, 0.0, 0.375, 0.0, 0.375, 0.0, 0.503, 0.0, 0.4991, 0.0, 0.625, 0.07571, 0.625, 0.0, 0.4991, 0.0, 0.375, 0.0, 0.375, 0.05276, 0.4991, 0.0, 0.4991, 0.0, 0.375, 0.25, 0.375, 0.25, 0.4507, 0.25, 0.4434, 0.25, 0.625, 0.25, 0.625, 0.25, 0.5, 0.25, 0.5013, 0.25, 0.625, 0.0, 0.625, 0.0, 0.625, 0.25, 0.625, 0.25, 0.375, 0.25, 0.375, 0.25, 0.4434, 0.25, 0.4291, 0.25, 0.625, 0.0, 0.625, 0.0, 0.503, 0.0, 0.5021, 0.0, 0.375, 0.0, 0.375, 0.0, 0.375, 0.0, 0.375, 0.0, 0.625, 0.25, 0.625, 0.25, 0.5033, 0.25, 0.5048, 0.25, 0.4991, 0.0, 0.375, 0.05276, 0.375, 0.0, 0.5018, 0.0, 0.375, 0.1514, 0.375, 0.125, 0.375, 0.0, 0.375, 0.05276, 0.625, 0.07571, 0.625, 0.0, 0.625, 0.25, 0.625, 0.25, 0.5018, 0.0, 0.625, 0.0, 0.625, 0.07571, 0.4991, 0.0, 0.5186, 0.8593, 0.4036, 0.8578, 0.4, 1.0, 0.5296, 1.0, 0.4265, 0.3825, 0.5274, 0.3774, 0.5402, 0.25, 0.4327, 0.25, 0.5816, 0.375, 0.5274, 0.3774, 0.5097, 0.5034, 0.5668, 0.5086, 0.5798, 0.8608, 0.5186, 0.8593, 0.5296, 1.0, 0.5958, 1.0, 0.4434, 0.25, 0.5033, 0.25, 0.5013, 0.25, 0.4291, 0.25, 0.4339, 0.25, 0.375, 0.25, 0.375, 0.25, 0.4291, 0.25, 0.4507, 0.25, 0.5048, 0.25, 0.5033, 0.25, 0.4434, 0.25, 0.4507, 0.25, 0.375, 0.25, 0.375, 0.25, 0.375, 0.25, 0.375, 0.25, 0.375, 0.125, 0.375, 0.1514, 0.375, 0.25, 0.375, 0.25, 0.375, 0.1514, 0.375, 0.125, 0.375, 0.25, 0.375, 0.25, 0.375, 0.125, 0.375, 0.125, 0.375, 0.25, 0.375, 0.125, 0.375, 0.125, 0.375, 0.25, 0.375, 0.25, 0.375, 0.25, 0.375, 0.125, 0.375, 0.125, 0.375, 0.0, 0.375, 0.0, 0.375, 0.125, 0.375, 0.125, 0.375, 0.0, 0.375, 0.0, 0.375, 0.125, 0.375, 0.125, 0.3907, -0.009727, 0.3857, 0.1197, 0.375, 0.125, 0.375, 0.0, 0.375, 0.25, 0.375, 0.25, 0.375, 0.125, 0.375, 0.125, 0.125, 0.6148, 0.125, 0.572, 0.125, 0.5, 0.625, 0.3794, 0.125, 0.5259, 0.125, 0.5259, 0.625, 0.3794, 0.125, 0.5, 0.125, 0.6148, 0.4063, 0.75, 0.5101, 0.75, 0.5186, 0.8593, 0.4036, 0.8578])
me_cube_005.use_mirror_x = True
me_cube_005.update()
arm_armature = bpy.data.armatures.new('Armature')  # bones are not reproduced

# ---- objects
ob_hammerhead_001 = bpy.data.objects.new('hammerhead.001', me_cube_005)
ob_armature = bpy.data.objects.new('Armature', arm_armature)

# ---- transforms, parenting, visibility, modifiers, constraints
ob_hammerhead_001.parent = ob_armature
ob_hammerhead_001.location = (0.0, 0.0, 0.0)
ob_hammerhead_001.use_mesh_mirror_x = True
_vg = ob_hammerhead_001.vertex_groups.new(name='root')
for _i, _w in zip([0, 1, 3, 51, 53, 55, 56, 58, 61, 79, 93, 96, 97, 98, 99, 100, 102, 146, 147, 148, 149, 150, 151, 157, 158, 167, 168, 170, 202, 204, 208, 226, 240, 243, 244, 245, 247, 291, 292, 293, 294, 300], [0.1823, 0.7823, 0.06686, 0.07473, 0.07686, 0.1841, 0.004701, 0.1588, 0.131, 0.1502, 0.2934, 0.269, 1.0, 0.1265, 0.02449, 0.9891, 0.03843, 0.2584, 0.6875, 0.5759, 0.243, 0.6665, 0.5864, 1.0, 0.1872, 0.1823, 0.7823, 0.06686, 0.07473, 0.07686, 0.131, 0.1502, 0.2934, 0.269, 0.1265, 0.02449, 0.03843, 0.2584, 0.5759, 0.243, 0.5864, 0.1872]): _vg.add([_i], _w, 'REPLACE')
_vg = ob_hammerhead_001.vertex_groups.new(name='spine')
for _i, _w in zip([0, 1, 4, 5, 6, 7, 8, 9, 10, 11, 23, 24, 25, 26, 51, 52, 53, 54, 55, 56, 57, 58, 59, 60, 61, 62, 63, 64, 65, 66, 67, 68, 69, 70, 79, 80, 81, 82, 88, 93, 96, 100, 146, 147, 148, 149, 150, 151, 166, 167, 168, 171, 172, 173, 174, 202, 203, 204, 205, 206, 207, 208, 209, 210, 211, 212, 213, 214, 215, 216, 217, 226, 227, 228, 229, 235, 240, 243, 291, 292, 293, 294, 308], [0.04201, 0.2088, 1.0, 1.0, 1.0, 1.0, 1.0, 1.0, 1.0, 1.0, 0.8658, 0.1543, 0.2712, 0.01369, 0.9253, 1.0, 0.9231, 1.0, 0.8159, 0.9953, 1.0, 0.8412, 1.0, 1.0, 0.869, 1.0, 0.6512, 0.9131, 0.1774, 0.5063, 0.3601, 0.1574, 0.08974, 0.04308, 0.8498, 1.0, 1.0, 1.0, 1.0, 0.561, 0.458, 0.01092, 0.7416, 0.3125, 0.4241, 0.757, 0.3335, 0.4136, 1.0, 0.04201, 0.2088, 1.0, 1.0, 1.0, 1.0, 0.9253, 1.0, 0.9231, 1.0, 1.0, 1.0, 0.869, 1.0, 0.6531, 0.9133, 0.1709, 0.5092, 0.3601, 0.1586, 0.09073, 0.04209, 0.8498, 1.0, 1.0, 1.0, 1.0, 0.561, 0.458, 0.7416, 0.4241, 0.757, 0.4136, 1.0]): _vg.add([_i], _w, 'REPLACE')
_vg = ob_hammerhead_001.vertex_groups.new(name='head')
for _i, _w in zip([4, 5, 6, 7, 8, 9, 10, 11, 23, 24, 25, 26, 27, 28, 29, 30, 31, 32, 33, 34, 35, 36, 37, 38, 39, 40, 41, 42, 52, 54, 57, 59, 60, 62, 63, 64, 65, 66, 67, 68, 69, 70, 81, 82, 83, 84, 85, 86, 88, 90, 166, 171, 172, 173, 174, 186, 187, 188, 189, 190, 191, 192, 193, 203, 205, 206, 207, 209, 210, 211, 212, 213, 214, 215, 216, 217, 227, 228, 229, 230, 231, 232, 233, 235, 237, 308], [0.0, 0.0, 0.0, 0.0, 0.0, 0.0, 0.0, 0.0, 0.1342, 0.8457, 0.7288, 0.9863, 1.0, 1.0, 1.0, 1.0, 1.0, 0.9891, 0.9886, 1.0, 0.9911, 0.9908, 0.9948, 0.996, 0.9955, 0.9969, 0.997, 0.9984, 0.0, 0.0, 0.0, 0.0, 0.0, 0.0, 0.3488, 0.08685, 0.8226, 0.4937, 0.6399, 0.8426, 0.9103, 0.9569, 0.0, 0.0, 0.004388, 0.004243, 0.0007563, 0.003657, 0.0, 0.007015, 0.0, 0.0, 0.0, 0.0, 0.0, 1.0, 1.0, 1.0, 0.9886, 0.9911, 0.9948, 0.9955, 0.997, 0.0, 0.0, 0.0, 0.0, 0.0, 0.3469, 0.08674, 0.8291, 0.4908, 0.6399, 0.8414, 0.9093, 0.9579, 0.0, 0.0, 0.0, 0.004388, 0.004243, 0.0007563, 0.003657, 0.0, 0.007015, 0.0]): _vg.add([_i], _w, 'REPLACE')
_vg = ob_hammerhead_001.vertex_groups.new(name='shoulder_R')
for _i, _w in zip([0, 1, 3, 4, 5, 6, 7, 8, 9, 10, 11, 16, 17, 18, 19, 20, 21, 22, 23, 24, 25, 26, 27, 28, 29, 30, 34, 45, 51, 52, 53, 54, 55, 56, 57, 58, 59, 60, 61, 62, 63, 64, 65, 66, 67, 68, 69, 70, 71, 72, 73, 74, 75, 76, 77, 78, 79, 80, 81, 82, 83, 84, 85, 86, 87, 88, 90, 91, 93, 94, 95, 96, 97, 98, 99, 100, 101, 102, 103, 104, 105, 106, 107, 108, 109, 110, 111, 112, 113, 114, 115, 116, 117, 118, 119, 120, 121, 122, 124, 125, 126, 127, 128, 129, 130, 131, 132, 133, 134, 135, 137, 140, 141, 142, 143, 144, 145, 146, 147, 148, 149, 150, 151, 152, 153, 154, 155, 156, 157, 158, 159, 160, 161, 162, 163, 164, 165, 166, 167, 168, 170, 171, 172, 173, 174, 186, 187, 188, 202, 203, 204, 205, 206, 207, 208, 209, 210, 211, 212, 213, 214, 215, 216, 217, 218, 219, 220, 222, 225, 226, 227, 228, 229, 230, 231, 232, 233, 234, 235, 237, 238, 240, 241, 242, 243, 244, 245, 247, 249, 250, 251, 252, 253, 254, 255, 256, 257, 258, 259, 260, 261, 262, 263, 264, 265, 266, 291, 292, 293, 294, 300, 301, 302, 303, 308], [0.0, 0.0, 0.0, 0.0, 0.0, 0.0, 0.0, 0.0, 0.0, 0.0, 0.0, 0.0, 0.0, 0.0, 0.0, 0.0, 0.0, 0.0, 0.0, 0.0, 0.0, 0.0, 0.0, 0.0, 0.0, 0.0, 0.0, 0.0, 0.0, 0.0, 0.0, 0.0, 0.0, 0.0, 0.0, 0.0, 0.0, 0.0, 0.0, 0.0, 0.0, 0.0, 0.0, 0.0, 0.0, 0.0, 0.0, 0.0, 0.009702, 0.9996, 0.986, 0.02686, 0.9992, 0.019, 0.03103, 0.9984, 0.0, 0.0, 0.0, 0.0, 0.9956, 0.9958, 0.9992, 0.9963, 0.9777, 0.0, 0.993, 0.02569, 0.0, 0.0, 0.0, 0.0, 0.0, 0.0, 0.0, 0.0, 0.0, 0.0, 0.0, 0.0, 0.0, 0.0, 0.0, 0.0, 0.0, 0.0, 0.0, 0.0, 0.0, 0.0, 0.0, 0.0, 0.0, 0.0, 0.0, 0.0, 0.0, 0.0, 0.0, 0.0, 0.0, 0.0, 0.0, 0.0, 0.0, 0.0, 0.0, 0.0, 0.0, 0.0, 0.0, 0.0, 0.0, 0.0, 0.0, 0.0, 0.0, 0.0, 0.0, 0.0, 0.0, 0.0, 0.0, 0.0, 0.0, 0.0, 0.0, 0.0, 0.0, 0.0, 0.0, 0.0, 0.0, 0.0, 0.0, 0.0, 0.0, 0.0, 0.0, 0.0, 0.0, 0.0, 0.0, 0.0, 0.0, 0.0, 0.0, 0.0, 0.0, 0.0, 0.0, 0.0, 0.0, 0.0, 0.0, 0.0, 0.0, 0.0, 0.0, 0.0, 0.0, 0.0, 0.0, 0.0, 0.0, 0.0, 0.0, 0.0, 0.0, 0.0, 0.0, 0.0, 0.0, 0.0, 0.0, 0.0, 0.0, 0.0, 0.0, 0.0, 0.0, 0.0, 0.0, 0.0, 0.0, 0.0, 0.0, 0.0, 0.0, 0.0, 0.0, 0.0, 0.0, 0.0, 0.0, 0.0, 0.0, 0.0, 0.0, 0.0, 0.0, 0.0, 0.0, 0.0, 0.0, 0.0, 0.0, 0.0, 0.0, 0.0, 0.0, 0.0, 0.0, 0.0, 0.0]): _vg.add([_i], _w, 'REPLACE')
_vg = ob_hammerhead_001.vertex_groups.new(name='hand_R')
for _i, _w in zip([12, 13, 14, 15, 43, 44, 45, 46, 71, 72, 73, 74, 75, 76, 77, 78, 87, 89, 91, 92], [0.9999, 0.9999, 0.9999, 0.9999, 0.9987, 0.9989, 1.0, 0.9991, 0.9903, 0.0003978, 0.01396, 0.9616, 0.0008029, 0.9655, 0.9595, 0.001647, 0.02227, 0.9999, 0.9743, 0.9988]): _vg.add([_i], _w, 'REPLACE')
_vg = ob_hammerhead_001.vertex_groups.new(name='shoulder_L.001')
for _i, _w in zip([5, 7, 9, 11, 23, 171, 172, 173, 174, 202, 203, 204, 205, 206, 207, 209, 210, 211, 212, 213, 215, 216, 219, 220, 221, 222, 223, 224, 225, 227, 228, 229, 230, 231, 232, 233, 234, 235, 237, 238, 308], [0.04936, 0.03673, 0.05129, 0.04508, 0.00536, 0.8319, 0.8083, 0.8482, 0.8699, 0.01459, 0.1663, 0.01514, 0.172, 0.2249, 0.2115, 0.06903, 0.1498, 0.06637, 0.05681, 0.1762, 0.03352, 0.01917, 0.9818, 0.9446, 0.06274, 0.9763, 0.006971, 0.06046, 0.9473, 0.06129, 0.2656, 0.183, 0.9903, 0.9938, 0.9928, 0.9886, 0.9593, 0.905, 0.9941, 0.04612, 0.6728]): _vg.add([_i], _w, 'REPLACE')
_vg = ob_hammerhead_001.vertex_groups.new(name='Bone.004')
for _i, _w in zip([175, 176, 177, 178, 194, 195, 196, 197, 218, 220, 221, 223, 224, 225, 234, 236, 238, 239], [0.9995, 0.9995, 0.9999, 0.9999, 0.997, 0.9993, 0.997, 0.9995, 0.9814, 0.05521, 0.9372, 0.9715, 0.9395, 0.05242, 0.0312, 0.9997, 0.9519, 0.9981]): _vg.add([_i], _w, 'REPLACE')
_vg = ob_hammerhead_001.vertex_groups.new(name='shoulder_L')
for _i, _w in zip([0, 1, 3, 4, 5, 6, 7, 8, 9, 10, 11, 23, 24, 25, 26, 27, 28, 29, 30, 31, 34, 51, 52, 53, 54, 55, 56, 57, 58, 59, 60, 61, 62, 63, 64, 65, 66, 67, 68, 69, 70, 71, 72, 73, 75, 78, 79, 80, 81, 82, 83, 84, 85, 86, 87, 88, 90, 91, 93, 94, 95, 96, 97, 98, 99, 100, 102, 104, 105, 106, 107, 108, 109, 110, 111, 112, 113, 114, 115, 116, 117, 118, 119, 120, 121, 146, 147, 148, 149, 150, 151, 157, 158, 159, 160, 161, 166, 167, 168, 170, 171, 172, 173, 174, 179, 180, 181, 182, 183, 184, 185, 186, 187, 196, 202, 203, 204, 205, 206, 207, 208, 209, 210, 211, 212, 213, 214, 215, 216, 217, 218, 219, 220, 221, 222, 223, 224, 225, 226, 227, 228, 229, 230, 231, 232, 233, 234, 235, 237, 238, 240, 241, 242, 243, 244, 245, 246, 247, 248, 249, 250, 251, 252, 253, 254, 255, 256, 257, 258, 259, 260, 261, 262, 263, 264, 265, 266, 267, 269, 270, 271, 272, 273, 274, 275, 276, 277, 278, 279, 280, 282, 285, 286, 287, 288, 289, 290, 291, 292, 293, 294, 295, 296, 297, 298, 299, 300, 301, 302, 303, 304, 305, 306, 307, 308], [0.0, 0.0, 0.0, 0.0, 0.0, 0.0, 0.0, 0.0, 0.0, 0.0, 0.0, 0.0, 0.0, 0.0, 0.0, 0.0, 0.0, 0.0, 0.0, 0.0, 0.0, 0.0, 0.0, 0.0, 0.0, 0.0, 0.0, 0.0, 0.0, 0.0, 0.0, 0.0, 0.0, 0.0, 0.0, 0.0, 0.0, 0.0, 0.0, 0.0, 0.0, 0.0, 0.0, 0.0, 0.0, 0.0, 0.0, 0.0, 0.0, 0.0, 0.0, 0.0, 0.0, 0.0, 0.0, 0.0, 0.0, 0.0, 0.0, 0.0, 0.0, 0.0, 0.0, 0.0, 0.0, 0.0, 0.0, 0.0, 0.0, 0.0, 0.0, 0.0, 0.0, 0.0, 0.0, 0.0, 0.0, 0.0, 0.0, 0.0, 0.0, 0.0, 0.0, 0.0, 0.0, 0.0, 0.0, 0.0, 0.0, 0.0, 0.0, 0.0, 0.0, 0.0, 0.0, 0.0, 0.0, 0.0, 0.0, 0.0, 0.0, 0.0, 0.0, 0.0, 0.0, 0.0, 0.0, 0.0, 0.0, 0.0, 0.0, 0.0, 0.0, 0.0, 0.0, 0.0, 0.0, 0.0, 0.0, 0.0, 0.0, 0.0, 0.0, 0.0, 0.0, 0.0, 0.0, 0.0, 0.0, 0.0, 0.009704, 0.9996, 0.986, 0.02686, 0.9992, 0.019, 0.03102, 0.9984, 0.0, 0.0, 0.0, 0.0, 0.9956, 0.9958, 0.9992, 0.9963, 0.9777, 0.0, 0.993, 0.02569, 0.0, 0.0, 0.0, 0.0, 0.0, 0.0, 0.0, 0.0, 0.0, 0.0, 0.0, 0.0, 0.0, 0.0, 0.0, 0.0, 0.0, 0.0, 0.0, 0.0, 0.0, 0.0, 0.0, 0.0, 0.0, 0.0, 0.0, 0.0, 0.0, 0.0, 0.0, 0.0, 0.0, 0.0, 0.0, 0.0, 0.0, 0.0, 0.0, 0.0, 0.0, 0.0, 0.0, 0.0, 0.0, 0.0, 0.0, 0.0, 0.0, 0.0, 0.0, 0.0, 0.0, 0.0, 0.0, 0.0, 0.0, 0.0, 0.0, 0.0, 0.0, 0.0, 0.0, 0.0, 0.0]): _vg.add([_i], _w, 'REPLACE')
_vg = ob_hammerhead_001.vertex_groups.new(name='hand_L')
for _i, _w in zip([175, 176, 177, 178, 194, 195, 196, 197, 218, 219, 220, 221, 222, 223, 224, 225, 234, 236, 238, 239], [0.9999, 0.9999, 0.9999, 0.9999, 0.9987, 0.9989, 1.0, 0.9991, 0.9903, 0.0003978, 0.01396, 0.9616, 0.0008029, 0.9655, 0.9595, 0.001647, 0.02227, 0.9999, 0.9743, 0.9988]): _vg.add([_i], _w, 'REPLACE')
_vg = ob_hammerhead_001.vertex_groups.new(name='thigh_R')
for _i, _w in zip([0, 1, 3, 4, 5, 6, 7, 8, 9, 10, 11, 23, 24, 25, 26, 27, 28, 29, 30, 31, 34, 51, 52, 53, 54, 55, 56, 57, 58, 59, 60, 61, 62, 63, 64, 65, 66, 67, 68, 69, 70, 72, 73, 75, 78, 79, 80, 81, 82, 83, 84, 85, 86, 87, 88, 90, 93, 94, 95, 96, 97, 98, 99, 100, 102, 104, 105, 106, 107, 108, 109, 110, 111, 112, 113, 114, 115, 116, 117, 118, 119, 120, 121, 146, 147, 148, 149, 150, 151, 157, 158, 159, 160, 161, 166, 167, 168, 170, 171, 172, 173, 174, 186, 187, 202, 203, 204, 205, 206, 207, 208, 209, 210, 211, 212, 213, 214, 215, 216, 217, 226, 227, 228, 229, 230, 231, 232, 233, 235, 237, 240, 241, 242, 243, 244, 245, 247, 249, 250, 251, 252, 253, 254, 255, 256, 257, 258, 259, 260, 261, 262, 263, 264, 265, 266, 291, 292, 293, 294, 300, 301, 302, 303, 308], [0.7757, 0.00884, 0.9331, 0.0, 0.0, 0.0, 0.0, 0.0, 0.0, 0.0, 0.0, 0.0, 0.0, 0.0, 0.0, 0.0, 0.0, 0.0, 0.0, 0.0, 0.0, 0.0, 0.0, 0.0, 0.0, 0.0, 0.0, 0.0, 0.0, 0.0, 0.0, 0.0, 0.0, 0.0, 0.0, 0.0, 0.0, 0.0, 0.0, 0.0, 0.0, 0.0, 0.0, 0.0, 0.0, 0.0, 0.0, 0.0, 0.0, 0.0, 0.0, 0.0, 0.0, 0.0, 0.0, 0.0, 0.1455, 1.0, 1.0, 0.273, 0.0, 0.8735, 0.9755, 0.0, 0.9616, 0.08796, 1.0, 0.8872, 0.1109, 1.0, 0.8889, 1.0, 0.09993, 0.7976, 0.09539, 0.9791, 0.7849, 1.0, 0.06832, 0.8511, 1.0, 0.1434, 0.8329, 0.0, 0.0, 0.0, 0.0, 0.0, 0.0, 0.0, 0.8128, 0.07043, 0.8345, 1.0, 0.0, 0.0, 0.0, 0.0, 0.0, 0.0, 0.0, 0.0, 0.0, 0.0, 0.0, 0.0, 0.0, 0.0, 0.0, 0.0, 0.0, 0.0, 0.0, 0.0, 0.0, 0.0, 0.0, 0.0, 0.0, 0.0, 0.0, 0.0, 0.0, 0.0, 0.0, 0.0, 0.0, 0.0, 0.0, 0.0, 0.0, 0.0, 0.0, 0.0, 0.0, 0.0, 0.0, 0.0, 0.0, 0.0, 0.0, 0.0, 0.0, 0.0, 0.0, 0.0, 0.0, 0.0, 0.0, 0.0, 0.0, 0.0, 0.0, 0.0, 0.0, 0.0, 0.0, 0.0, 0.0, 0.0, 0.0, 0.0, 0.0, 0.0]): _vg.add([_i], _w, 'REPLACE')
_vg = ob_hammerhead_001.vertex_groups.new(name='calf_R')
for _i, _w in zip([16, 17, 18, 20, 21, 22, 101, 103, 104, 106, 107, 109, 111, 112, 113, 114, 115, 117, 118, 120, 121, 122, 125, 126, 127, 128, 129, 130, 131, 132, 134, 135, 137, 140, 141, 142, 152, 153, 154, 155, 156, 159, 160, 162, 163, 164, 165], [0.7617, 0.8417, 0.1923, 0.3839, 0.4225, 0.01705, 0.1372, 0.9081, 0.912, 0.1128, 0.8891, 0.1111, 0.9001, 0.2024, 0.9046, 0.02086, 0.2151, 0.9317, 0.1489, 0.8566, 0.1671, 0.478, 1.0, 1.0, 1.0, 1.0, 0.9977, 1.0, 0.2975, 0.5094, 0.4086, 0.4274, 0.01118, 0.3138, 0.5248, 0.247, 0.4723, 0.8783, 0.4923, 0.5376, 0.1376, 0.9296, 0.1655, 1.0, 0.1264, 0.6202, 0.1925]): _vg.add([_i], _w, 'REPLACE')
_vg = ob_hammerhead_001.vertex_groups.new(name='foot_R')
for _i, _w in zip([2, 16, 17, 18, 19, 20, 21, 22, 47, 48, 49, 50, 101, 103, 122, 123, 124, 129, 131, 132, 133, 134, 135, 136, 137, 138, 139, 140, 141, 142, 143, 144, 145, 152, 153, 154, 155, 156, 163, 164, 165], [0.9999, 0.2383, 0.1583, 0.8077, 1.0, 0.6161, 0.5775, 0.9829, 0.9962, 0.9977, 0.9963, 0.9988, 0.8628, 0.09192, 0.522, 1.0, 1.0, 0.00235, 0.7025, 0.4906, 1.0, 0.5914, 0.5726, 1.0, 0.9888, 0.9998, 0.9983, 0.6862, 0.4752, 0.753, 1.0, 1.0, 1.0, 0.5277, 0.1217, 0.5077, 0.4624, 0.8624, 0.8736, 0.3798, 0.8075]): _vg.add([_i], _w, 'REPLACE')
_vg = ob_hammerhead_001.vertex_groups.new(name='thigh_L')
for _i, _w in zip([0, 1, 3, 4, 5, 6, 7, 8, 9, 10, 11, 23, 24, 25, 26, 27, 28, 29, 30, 34, 51, 52, 53, 54, 55, 56, 57, 58, 59, 60, 61, 62, 63, 64, 65, 66, 67, 68, 69, 70, 79, 80, 81, 82, 83, 84, 85, 86, 88, 90, 93, 94, 95, 96, 97, 98, 99, 100, 102, 104, 105, 106, 107, 108, 109, 110, 111, 112, 113, 114, 115, 116, 117, 118, 119, 120, 121, 146, 147, 148, 149, 150, 151, 157, 158, 159, 160, 161, 166, 167, 168, 170, 171, 172, 173, 174, 186, 187, 188, 202, 203, 204, 205, 206, 207, 208, 209, 210, 211, 212, 213, 214, 215, 216, 217, 219, 220, 222, 225, 226, 227, 228, 229, 230, 231, 232, 233, 234, 235, 237, 240, 241, 242, 243, 244, 245, 247, 249, 250, 251, 252, 253, 254, 255, 256, 257, 258, 259, 260, 261, 262, 263, 264, 265, 266, 291, 292, 293, 294, 300, 301, 302, 303, 308], [0.0, 0.0, 0.0, 0.0, 0.0, 0.0, 0.0, 0.0, 0.0, 0.0, 0.0, 0.0, 0.0, 0.0, 0.0, 0.0, 0.0, 0.0, 0.0, 0.0, 0.0, 0.0, 0.0, 0.0, 0.0, 0.0, 0.0, 0.0, 0.0, 0.0, 0.0, 0.0, 0.0, 0.0, 0.0, 0.0, 0.0, 0.0, 0.0, 0.0, 0.0, 0.0, 0.0, 0.0, 0.0, 0.0, 0.0, 0.0, 0.0, 0.0, 0.0, 0.0, 0.0, 0.0, 0.0, 0.0, 0.0, 0.0, 0.0, 0.0, 0.0, 0.0, 0.0, 0.0, 0.0, 0.0, 0.0, 0.0, 0.0, 0.0, 0.0, 0.0, 0.0, 0.0, 0.0, 0.0, 0.0, 0.0, 0.0, 0.0, 0.0, 0.0, 0.0, 0.0, 0.0, 0.0, 0.0, 0.0, 0.0, 0.7757, 0.00884, 0.9331, 0.0, 0.0, 0.0, 0.0, 0.0, 0.0, 0.0, 0.0, 0.0, 0.0, 0.0, 0.0, 0.0, 0.0, 0.0, 0.0, 0.0, 0.0, 0.0, 0.0, 0.0, 0.0, 0.0, 0.0, 0.0, 0.0, 0.0, 0.0, 0.0, 0.0, 0.0, 0.0, 0.0, 0.0, 0.0, 0.0, 0.0, 0.0, 0.1455, 1.0, 1.0, 0.273, 0.8735, 0.9755, 0.9616, 0.08796, 1.0, 0.8872, 0.1109, 1.0, 0.8889, 1.0, 0.09994, 0.7976, 0.09539, 0.9791, 0.7849, 1.0, 0.06832, 0.8511, 1.0, 0.1434, 0.8329, 0.0, 0.0, 0.0, 0.0, 0.8128, 0.07043, 0.8345, 1.0, 0.0]): _vg.add([_i], _w, 'REPLACE')
_vg = ob_hammerhead_001.vertex_groups.new(name='calf_L')
for _i, _w in zip([179, 180, 181, 183, 184, 185, 246, 248, 249, 251, 252, 254, 256, 257, 258, 259, 260, 262, 263, 265, 266, 267, 270, 271, 272, 273, 274, 275, 276, 277, 279, 280, 282, 285, 286, 287, 295, 296, 297, 298, 299, 301, 302, 304, 305, 306, 307], [0.7617, 0.8417, 0.1923, 0.3839, 0.4225, 0.01705, 0.1372, 0.9081, 0.912, 0.1128, 0.8891, 0.1111, 0.9001, 0.2024, 0.9046, 0.02086, 0.2151, 0.9317, 0.1489, 0.8566, 0.1671, 0.478, 1.0, 1.0, 1.0, 1.0, 0.9977, 1.0, 0.2975, 0.5094, 0.4086, 0.4274, 0.01118, 0.3138, 0.5248, 0.247, 0.4723, 0.8783, 0.4923, 0.5376, 0.1376, 0.9296, 0.1655, 1.0, 0.1264, 0.6202, 0.1925]): _vg.add([_i], _w, 'REPLACE')
_vg = ob_hammerhead_001.vertex_groups.new(name='foot_L')
for _i, _w in zip([34, 169, 179, 180, 181, 182, 183, 184, 185, 198, 199, 200, 201, 246, 248, 267, 268, 269, 274, 276, 277, 278, 279, 280, 281, 282, 283, 284, 285, 286, 287, 288, 289, 290, 295, 296, 297, 298, 299, 305, 306, 307], [0.0, 0.9999, 0.2383, 0.1583, 0.8077, 1.0, 0.6161, 0.5775, 0.9829, 0.9962, 0.9977, 0.9963, 0.9988, 0.8628, 0.09192, 0.522, 1.0, 1.0, 0.00235, 0.7025, 0.4906, 1.0, 0.5914, 0.5726, 1.0, 0.9888, 0.9998, 0.9983, 0.6862, 0.4752, 0.753, 1.0, 1.0, 1.0, 0.5277, 0.1217, 0.5077, 0.4624, 0.8624, 0.8736, 0.3798, 0.8075]): _vg.add([_i], _w, 'REPLACE')
_m = ob_hammerhead_001.modifiers.new('Armature', 'ARMATURE')
_m.object = ob_armature
ob_armature.location = (0.0, 0.0, 0.0)
ob_armature.show_in_front = True

# ---- collection membership
scene.collection.objects.link(ob_hammerhead_001)
scene.collection.objects.link(ob_armature)

# ---- scene / render settings (as saved in the file)
scene.frame_start = 1; scene.frame_end = 250; scene.frame_set(17)
scene.render.engine = 'BLENDER_EEVEE_NEXT'
scene.render.image_settings.exr_codec = 'NONE'
scene.render.use_bake_clear = False
scene.render.bake_margin = 0
scene.render.bake_bias = 0.0
scene.render.bake_samples = 0
scene.render.simplify_subdivision_render = 0
scene.render.simplify_child_particles_render = 0.0
scene.eevee.use_volume_custom_range = False
scene.eevee.gtao_distance = 0.0
scene.eevee.use_fast_gi = False
scene.view_settings.white_balance_temperature = 0.0
scene.view_settings.white_balance_tint = 0.0
scene.view_settings.white_balance_whitepoint = (2.97, 0.5193, -0.0414)
bpy.context.view_layer.update()

# ---- added for rendering (the .blend has no active camera and no usable light): camera, sun + grey world if the file has none
cam_auto = bpy.data.cameras.new('AutoCamera')
cam_auto.lens = 50.0
cam_auto.sensor_width = 36.0
cam_auto.clip_end = 1000.0
ob_auto_camera = bpy.data.objects.new('AutoCamera', cam_auto)
scene.collection.objects.link(ob_auto_camera)
ob_auto_camera.location = (9.56815, -11.4468, 11.1246)
ob_auto_camera.rotation_euler = (1.09748, -7.21219e-08, 0.694738)
scene.camera = ob_auto_camera
light_auto_sun = bpy.data.lights.new('AutoSun', 'SUN')
light_auto_sun.energy = 3.0
light_auto_sun.angle = 0.0523599
ob_auto_sun = bpy.data.objects.new('AutoSun', light_auto_sun)
scene.collection.objects.link(ob_auto_sun)
ob_auto_sun.rotation_euler = (0.872665, 0.174533, 0.523599)
if scene.world is None:
    world_auto = bpy.data.worlds.new('AutoWorld')
    world_auto.color = (0.3, 0.3, 0.3)
    scene.world = world_auto
bpy.context.view_layer.update()
